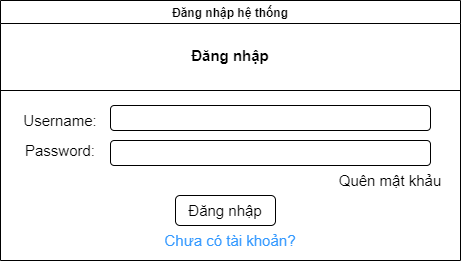

The diagram above was exported from draw.io. Its source (the exported page's mxGraphModel, read from the mxfile embedded in the PNG):
<mxGraphModel dx="780" dy="1112" grid="1" gridSize="10" guides="1" tooltips="1" connect="1" arrows="1" fold="1" page="1" pageScale="1" pageWidth="850" pageHeight="1100" math="0" shadow="0">
  <root>
    <mxCell id="0" />
    <mxCell id="1" parent="0" />
    <mxCell id="Aqp0nW10XXb35B-hmiVg-2" value="Đăng nhập hệ thống" style="swimlane;" vertex="1" parent="1">
      <mxGeometry x="220" y="330" width="460" height="260" as="geometry" />
    </mxCell>
    <mxCell id="Aqp0nW10XXb35B-hmiVg-3" value="Đăng nhập" style="text;html=1;strokeColor=none;fillColor=none;align=center;verticalAlign=middle;whiteSpace=wrap;rounded=0;fontStyle=1;fontSize=15;" vertex="1" parent="Aqp0nW10XXb35B-hmiVg-2">
      <mxGeometry x="175" y="40" width="110" height="30" as="geometry" />
    </mxCell>
    <mxCell id="Aqp0nW10XXb35B-hmiVg-5" value="Username:" style="text;html=1;strokeColor=none;fillColor=none;align=center;verticalAlign=middle;whiteSpace=wrap;rounded=0;fontSize=15;" vertex="1" parent="Aqp0nW10XXb35B-hmiVg-2">
      <mxGeometry x="10" y="105" width="100" height="30" as="geometry" />
    </mxCell>
    <mxCell id="Aqp0nW10XXb35B-hmiVg-6" value="Password:" style="text;html=1;strokeColor=none;fillColor=none;align=center;verticalAlign=middle;whiteSpace=wrap;rounded=0;fontSize=15;" vertex="1" parent="Aqp0nW10XXb35B-hmiVg-2">
      <mxGeometry y="135" width="120" height="30" as="geometry" />
    </mxCell>
    <mxCell id="Aqp0nW10XXb35B-hmiVg-7" value="" style="rounded=1;whiteSpace=wrap;html=1;fontSize=15;" vertex="1" parent="Aqp0nW10XXb35B-hmiVg-2">
      <mxGeometry x="110" y="105" width="320" height="25" as="geometry" />
    </mxCell>
    <mxCell id="Aqp0nW10XXb35B-hmiVg-9" value="" style="rounded=1;whiteSpace=wrap;html=1;fontSize=15;" vertex="1" parent="Aqp0nW10XXb35B-hmiVg-2">
      <mxGeometry x="110" y="140" width="320" height="25" as="geometry" />
    </mxCell>
    <mxCell id="Aqp0nW10XXb35B-hmiVg-10" value="Quên mật khảu" style="text;html=1;strokeColor=none;fillColor=none;align=center;verticalAlign=middle;whiteSpace=wrap;rounded=0;fontSize=15;" vertex="1" parent="Aqp0nW10XXb35B-hmiVg-2">
      <mxGeometry x="320" y="165" width="140" height="30" as="geometry" />
    </mxCell>
    <mxCell id="Aqp0nW10XXb35B-hmiVg-11" value="Đăng nhập" style="rounded=1;whiteSpace=wrap;html=1;fontSize=15;" vertex="1" parent="Aqp0nW10XXb35B-hmiVg-2">
      <mxGeometry x="175" y="195" width="100" height="30" as="geometry" />
    </mxCell>
    <mxCell id="Aqp0nW10XXb35B-hmiVg-12" value="&lt;font color=&quot;#3399ff&quot;&gt;Chưa có tài khoản?&lt;/font&gt;" style="text;html=1;strokeColor=none;fillColor=none;align=center;verticalAlign=middle;whiteSpace=wrap;rounded=0;fontSize=15;" vertex="1" parent="Aqp0nW10XXb35B-hmiVg-2">
      <mxGeometry x="160" y="225" width="140" height="30" as="geometry" />
    </mxCell>
    <mxCell id="Aqp0nW10XXb35B-hmiVg-4" value="" style="endArrow=none;html=1;rounded=0;fontSize=15;" edge="1" parent="1">
      <mxGeometry width="50" height="50" relative="1" as="geometry">
        <mxPoint x="220" y="420" as="sourcePoint" />
        <mxPoint x="680" y="420" as="targetPoint" />
      </mxGeometry>
    </mxCell>
  </root>
</mxGraphModel>